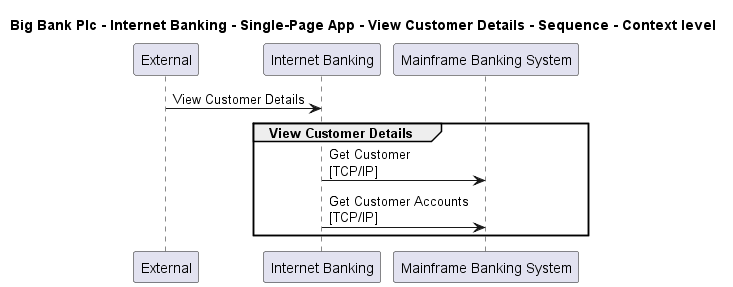

The diagram above was rendered by PlantUML. Its source (embedded in the PNG):
@startuml

title Big Bank Plc - Internet Banking - Single-Page App - View Customer Details - Sequence - Context level

participant "External" as C4InterFlow.SoftwareSystems.ExternalSystem
participant "Internet Banking" as BigBankPlc.SoftwareSystems.InternetBanking
participant "Mainframe Banking System" as BigBankPlc.SoftwareSystems.MainframeBankingSystem

C4InterFlow.SoftwareSystems.ExternalSystem -> BigBankPlc.SoftwareSystems.InternetBanking : View Customer Details
group View Customer Details
BigBankPlc.SoftwareSystems.InternetBanking -> BigBankPlc.SoftwareSystems.MainframeBankingSystem : Get Customer\n[TCP/IP]
BigBankPlc.SoftwareSystems.InternetBanking -> BigBankPlc.SoftwareSystems.MainframeBankingSystem : Get Customer Accounts\n[TCP/IP]
end


@enduml